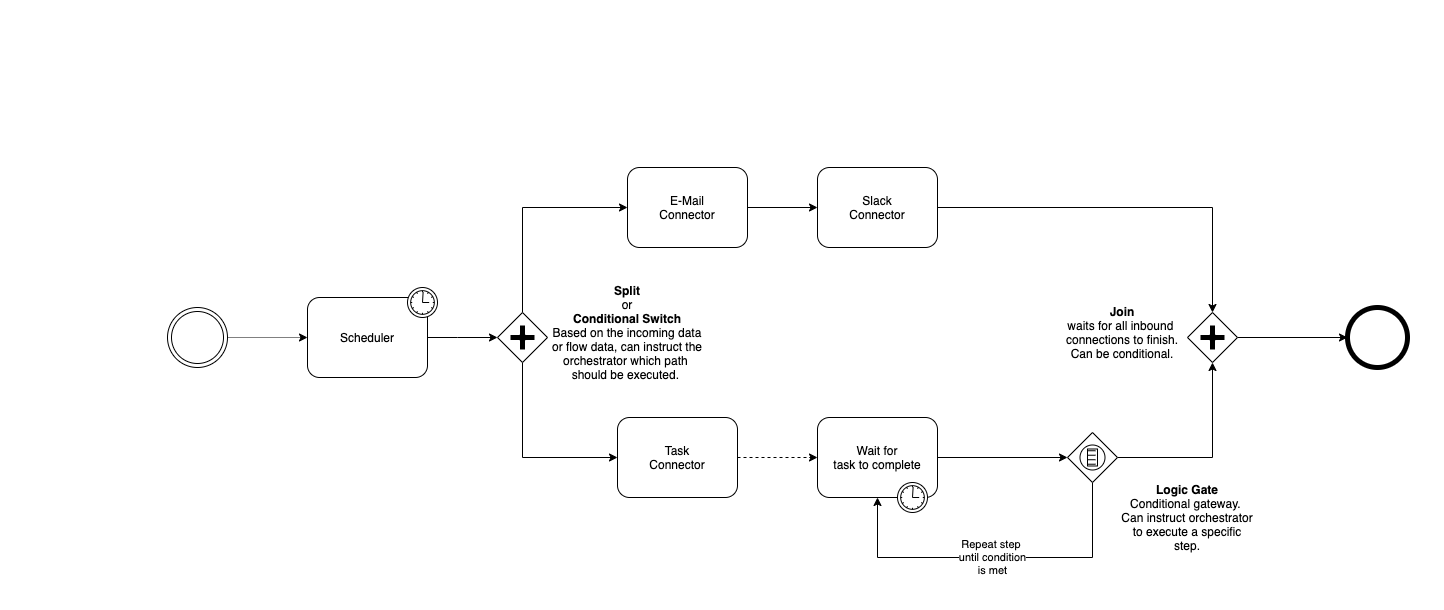

The diagram above was exported from draw.io. Its source (the exported page's mxGraphModel, read from the mxfile embedded in the PNG):
<mxGraphModel dx="2724" dy="1685" grid="1" gridSize="10" guides="1" tooltips="1" connect="1" arrows="1" fold="1" page="1" pageScale="1" pageWidth="827" pageHeight="1169" math="0" shadow="0">
  <root>
    <mxCell id="0" />
    <mxCell id="1" parent="0" />
    <mxCell id="2" style="edgeStyle=orthogonalEdgeStyle;rounded=0;orthogonalLoop=1;jettySize=auto;html=1;entryX=0;entryY=0.5;entryDx=0;entryDy=0;dashed=1;dashPattern=1 1;exitX=1;exitY=0.5;exitDx=0;exitDy=0;" edge="1" source="4" target="15" parent="1">
      <mxGeometry relative="1" as="geometry">
        <mxPoint x="330" y="5430" as="sourcePoint" />
        <mxPoint x="430" y="5430" as="targetPoint" />
      </mxGeometry>
    </mxCell>
    <mxCell id="3" style="edgeStyle=orthogonalEdgeStyle;rounded=0;orthogonalLoop=1;jettySize=auto;html=1;entryX=0;entryY=0.5;entryDx=0;entryDy=0;exitX=0.5;exitY=1;exitDx=0;exitDy=0;exitPerimeter=0;" edge="1" source="16" target="7" parent="1">
      <mxGeometry relative="1" as="geometry">
        <mxPoint x="530" y="5430" as="sourcePoint" />
        <Array as="points">
          <mxPoint x="560" y="5430" />
          <mxPoint x="560" y="5430" />
        </Array>
      </mxGeometry>
    </mxCell>
    <mxCell id="4" value="" style="ellipse;shape=doubleEllipse;html=1;dashed=0;whitespace=wrap;aspect=fixed;" vertex="1" parent="1">
      <mxGeometry x="270" y="5400" width="60" height="60" as="geometry" />
    </mxCell>
    <mxCell id="5" style="edgeStyle=orthogonalEdgeStyle;rounded=0;orthogonalLoop=1;jettySize=auto;html=1;entryX=0;entryY=0.5;entryDx=0;entryDy=0;exitX=0.5;exitY=0;exitDx=0;exitDy=0;" edge="1" source="7" target="17" parent="1">
      <mxGeometry relative="1" as="geometry">
        <mxPoint x="740" y="5265" as="targetPoint" />
      </mxGeometry>
    </mxCell>
    <mxCell id="6" style="edgeStyle=orthogonalEdgeStyle;rounded=0;orthogonalLoop=1;jettySize=auto;html=1;entryX=0;entryY=0.5;entryDx=0;entryDy=0;exitX=0.5;exitY=1;exitDx=0;exitDy=0;" edge="1" source="7" target="20" parent="1">
      <mxGeometry relative="1" as="geometry" />
    </mxCell>
    <mxCell id="7" value="" style="shape=mxgraph.bpmn.shape;html=1;verticalLabelPosition=bottom;labelBackgroundColor=#ffffff;verticalAlign=top;align=center;perimeter=rhombusPerimeter;background=gateway;outlineConnect=0;outline=none;symbol=parallelGw;" vertex="1" parent="1">
      <mxGeometry x="600" y="5405" width="50" height="50" as="geometry" />
    </mxCell>
    <mxCell id="8" style="edgeStyle=orthogonalEdgeStyle;rounded=0;orthogonalLoop=1;jettySize=auto;html=1;entryX=0.5;entryY=0;entryDx=0;entryDy=0;exitX=1;exitY=0.5;exitDx=0;exitDy=0;" edge="1" source="18" target="11" parent="1">
      <mxGeometry relative="1" as="geometry">
        <mxPoint x="1040" y="5265" as="sourcePoint" />
      </mxGeometry>
    </mxCell>
    <mxCell id="9" style="edgeStyle=orthogonalEdgeStyle;rounded=0;orthogonalLoop=1;jettySize=auto;html=1;entryX=0;entryY=0.5;entryDx=0;entryDy=0;exitX=1;exitY=0.5;exitDx=0;exitDy=0;" edge="1" source="17" target="18" parent="1">
      <mxGeometry relative="1" as="geometry">
        <mxPoint x="840" y="5305" as="sourcePoint" />
        <mxPoint x="940" y="5305" as="targetPoint" />
      </mxGeometry>
    </mxCell>
    <mxCell id="10" style="edgeStyle=orthogonalEdgeStyle;rounded=0;orthogonalLoop=1;jettySize=auto;html=1;" edge="1" source="11" target="21" parent="1">
      <mxGeometry relative="1" as="geometry" />
    </mxCell>
    <mxCell id="11" value="" style="shape=mxgraph.bpmn.shape;html=1;verticalLabelPosition=bottom;labelBackgroundColor=#ffffff;verticalAlign=top;align=center;perimeter=rhombusPerimeter;background=gateway;outlineConnect=0;outline=none;symbol=parallelGw;" vertex="1" parent="1">
      <mxGeometry x="1290" y="5405" width="50" height="50" as="geometry" />
    </mxCell>
    <mxCell id="12" style="edgeStyle=orthogonalEdgeStyle;rounded=0;orthogonalLoop=1;jettySize=auto;html=1;entryX=0;entryY=0.5;entryDx=0;entryDy=0;" edge="1" source="13" target="26" parent="1">
      <mxGeometry relative="1" as="geometry" />
    </mxCell>
    <mxCell id="13" value="Wait for&lt;br&gt;task to complete" style="html=1;whiteSpace=wrap;rounded=1;dropTarget=0;" vertex="1" parent="1">
      <mxGeometry x="920" y="5510" width="120" height="80" as="geometry" />
    </mxCell>
    <mxCell id="14" value="" style="shape=mxgraph.bpmn.timer_start;perimeter=ellipsePerimeter;html=1;verticalLabelPosition=bottom;verticalAlign=top;outlineConnect=0;" vertex="1" parent="13">
      <mxGeometry x="1" y="1" width="30" height="30" relative="1" as="geometry">
        <mxPoint x="-40" y="-15" as="offset" />
      </mxGeometry>
    </mxCell>
    <mxCell id="15" value="Scheduler" style="html=1;whiteSpace=wrap;rounded=1;dropTarget=0;" vertex="1" parent="1">
      <mxGeometry x="410" y="5390" width="120" height="80" as="geometry" />
    </mxCell>
    <mxCell id="16" value="" style="shape=mxgraph.bpmn.timer_start;perimeter=ellipsePerimeter;html=1;labelPosition=right;align=left;outlineConnect=0;" vertex="1" parent="15">
      <mxGeometry x="1" width="30" height="30" relative="1" as="geometry">
        <mxPoint x="-20" y="-10" as="offset" />
      </mxGeometry>
    </mxCell>
    <mxCell id="17" value="E-Mail&lt;br&gt;Connector" style="shape=ext;rounded=1;html=1;whiteSpace=wrap;" vertex="1" parent="1">
      <mxGeometry x="730" y="5260" width="120" height="80" as="geometry" />
    </mxCell>
    <mxCell id="18" value="Slack&lt;br&gt;Connector" style="shape=ext;rounded=1;html=1;whiteSpace=wrap;" vertex="1" parent="1">
      <mxGeometry x="920" y="5260" width="120" height="80" as="geometry" />
    </mxCell>
    <mxCell id="19" style="edgeStyle=orthogonalEdgeStyle;rounded=0;orthogonalLoop=1;jettySize=auto;html=1;entryX=0;entryY=0.5;entryDx=0;entryDy=0;dashed=1;" edge="1" source="20" target="13" parent="1">
      <mxGeometry relative="1" as="geometry" />
    </mxCell>
    <mxCell id="20" value="Task&lt;br&gt;Connector" style="shape=ext;rounded=1;html=1;whiteSpace=wrap;" vertex="1" parent="1">
      <mxGeometry x="720" y="5510" width="120" height="80" as="geometry" />
    </mxCell>
    <mxCell id="21" value="" style="shape=ellipse;html=1;dashed=0;whitespace=wrap;aspect=fixed;strokeWidth=5;perimeter=ellipsePerimeter;" vertex="1" parent="1">
      <mxGeometry x="1450" y="5400" width="60" height="60" as="geometry" />
    </mxCell>
    <mxCell id="22" value="&lt;b&gt;Split&lt;/b&gt;&lt;br&gt;or&lt;br&gt;&lt;b&gt;Conditional Switch&lt;/b&gt;&lt;br&gt;Based on the incoming data&lt;br&gt;&amp;nbsp;or flow data, can instruct the&amp;nbsp;&lt;br&gt;orchestrator which path&amp;nbsp;&lt;br&gt;should be executed.&amp;nbsp;" style="text;html=1;strokeColor=none;fillColor=none;align=center;verticalAlign=middle;whiteSpace=wrap;rounded=0;" vertex="1" parent="1">
      <mxGeometry x="610" y="5370" width="240" height="110" as="geometry" />
    </mxCell>
    <mxCell id="23" value="&lt;b&gt;Join&lt;/b&gt;&lt;br&gt;waits for all inbound&amp;nbsp;&lt;br&gt;connections to finish.&lt;br&gt;Can be conditional." style="text;html=1;strokeColor=none;fillColor=none;align=center;verticalAlign=middle;whiteSpace=wrap;rounded=0;" vertex="1" parent="1">
      <mxGeometry x="1160" y="5395" width="130" height="60" as="geometry" />
    </mxCell>
    <mxCell id="24" style="edgeStyle=orthogonalEdgeStyle;rounded=0;orthogonalLoop=1;jettySize=auto;html=1;entryX=0.5;entryY=1;entryDx=0;entryDy=0;" edge="1" source="26" target="11" parent="1">
      <mxGeometry relative="1" as="geometry" />
    </mxCell>
    <mxCell id="25" value="Repeat step &lt;br&gt;until condition&lt;br&gt;is met" style="edgeStyle=orthogonalEdgeStyle;rounded=0;orthogonalLoop=1;jettySize=auto;html=1;entryX=0.5;entryY=1;entryDx=0;entryDy=0;exitX=0.5;exitY=1;exitDx=0;exitDy=0;" edge="1" source="26" target="13" parent="1">
      <mxGeometry relative="1" as="geometry">
        <Array as="points">
          <mxPoint x="1195" y="5650" />
          <mxPoint x="980" y="5650" />
        </Array>
      </mxGeometry>
    </mxCell>
    <mxCell id="26" value="" style="shape=mxgraph.bpmn.shape;html=1;verticalLabelPosition=bottom;labelBackgroundColor=#ffffff;verticalAlign=top;align=center;perimeter=rhombusPerimeter;background=gateway;outlineConnect=0;outline=eventInt;symbol=conditional;" vertex="1" parent="1">
      <mxGeometry x="1170" y="5525" width="50" height="50" as="geometry" />
    </mxCell>
    <mxCell id="27" value="&lt;b&gt;Logic Gate&lt;/b&gt;&lt;br&gt;Conditional gateway.&amp;nbsp;&lt;br&gt;Can instruct orchestrator to execute a specific step." style="text;html=1;strokeColor=none;fillColor=none;align=center;verticalAlign=middle;whiteSpace=wrap;rounded=0;" vertex="1" parent="1">
      <mxGeometry x="1220" y="5560" width="140" height="100" as="geometry" />
    </mxCell>
  </root>
</mxGraphModel>